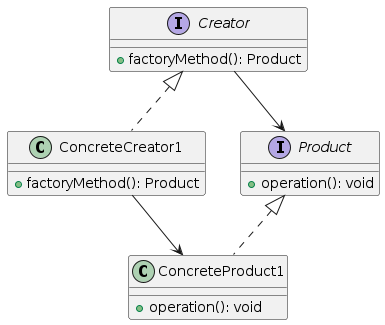

The diagram above was rendered by PlantUML. Its source (embedded in the PNG):
@startuml

interface Creator {
    + factoryMethod(): Product
}

class ConcreteCreator1 {
    + factoryMethod(): Product
}


interface Product {
    + operation(): void
}

class ConcreteProduct1 {
    + operation(): void
}


Creator <|.. ConcreteCreator1
Creator --> Product
Product <|.. ConcreteProduct1
ConcreteCreator1 --> ConcreteProduct1

@enduml